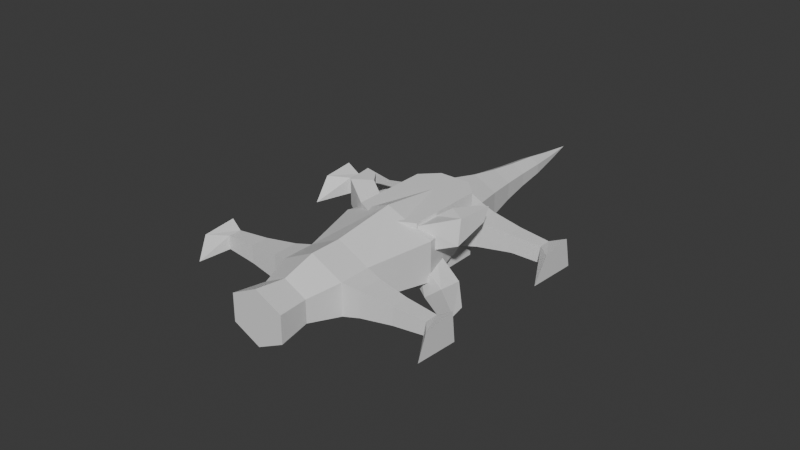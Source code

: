 # Source: lizard.blend  (saved by Blender 4.0.36; exported with 4.5.12 LTS)
import bpy
from mathutils import Matrix  # noqa: F401  (used for matrix-valued properties, if any)

bpy.ops.wm.read_factory_settings(use_empty=True)
scene = bpy.context.scene
scene.name = 'Scene'

# ---- materials (node trees are filled in below, after node groups)
mat_material = bpy.data.materials.new('Material')
mat_material.alpha_threshold = 0.0
mat_material.use_transparent_shadow = False
mat_material.roughness = 0.5
mat_material.line_color = (0.0, 0.0, 0.0, 1.0)

# ---- material node trees
mat_material.use_nodes = True; mat_material.node_tree.nodes.clear()
_N = mat_material.node_tree.nodes; _L = mat_material.node_tree.links
n0 = _N.new('ShaderNodeOutputMaterial'); n0.name = 'Material Output'; n0.location = (300, 300)
n1 = _N.new('ShaderNodeBsdfPrincipled'); n1.name = 'Principled BSDF'; n1.location = (10, 300)
n1.inputs[3].default_value = 1.45
_L.new(n1.outputs[0], n0.inputs[0])
n0.is_active_output = True

# ---- world
world_world = bpy.data.worlds.new('World'); scene.world = world_world
world_world.use_nodes = True; world_world.node_tree.nodes.clear()
_N = world_world.node_tree.nodes; _L = world_world.node_tree.links
n0 = _N.new('ShaderNodeOutputWorld'); n0.name = 'World Output'; n0.location = (300, 300)
n1 = _N.new('ShaderNodeBackground'); n1.name = 'Background'; n1.location = (10, 300)
n1.inputs[0].default_value = (0.05088, 0.05088, 0.05088, 1.0)
_L.new(n1.outputs[0], n0.inputs[0])
n0.is_active_output = True
world_world.color = (0.05088, 0.05088, 0.05088)
world_world.use_sun_shadow = False
world_world.sun_shadow_jitter_overblur = 0.0

# ---- meshes
me_cube = bpy.data.meshes.new('Cube')
me_cube.from_pydata([(0.0, 2.0, 1.0), (1.0, 2.0, 0.5), (1.0, -2.0, 0.5), (0.0, -2.0, 1.0), (0.0, 2.0, 1.0), (0.0, -2.0, 1.0), (1.0, 2.0, -0.5), (0.0, 2.0, -1.0), (0.0, -2.0, -1.0), (1.0, -2.0, -0.5), (0.0, 2.0, -1.0), (1.5, 2.9, -0.4), (1.5, 2.9, 0.4), (0.0, -2.0, -1.0), (0.0, 0.0, 1.25), (1.5, 0.0, 0.625), (0.0, 0.0, 1.25), (1.5, 2.1, -0.4), (0.0, 0.0, -1.25), (1.5, 2.1, 0.4), (0.0, 0.0, -1.25), (1.5, 0.0, -0.625), (0.0, -3.0, 1.0), (1.0, -3.0, 0.5), (1.5, -2.9, -0.4), (0.0, -3.0, 1.0), (0.0, -3.0, -1.0), (1.5, -2.9, 0.4), (1.0, -3.0, -0.5), (0.0, -3.0, -1.0), (1.0, 3.0, 0.5), (0.0, 3.0, 1.0), (0.0, 3.0, 1.0), (1.5, -2.1, -0.4), (1.5, -2.1, 0.4), (0.0, 3.0, -1.0), (0.0, 3.0, -1.0), (1.0, 3.0, -0.5), (0.75, 4.0, 0.375), (0.0, 4.0, 0.75), (0.0, 4.0, 0.75), (0.0, 4.0, -0.75), (0.75, 4.0, -0.375), (0.5625, 5.0, 0.2812), (0.0, 5.0, 0.5625), (0.0, 5.0, 0.5625), (0.0, 5.0, -0.5625), (0.5625, 5.0, -0.2812), (0.4219, 6.0, 0.2109), (0.0, 6.0, 0.4219), (0.0, 6.0, 0.4219), (0.0, 6.0, -0.4219), (0.4219, 6.0, -0.2109), (0.3164, 7.0, 0.1582), (0.0, 7.0, 0.3164), (0.0, 7.0, 0.3164), (0.0, 7.0, -0.3164), (0.3164, 7.0, -0.1582), (0.1582, 8.0, 0.0791), (0.0, 8.0, 0.1582), (0.0, 8.0, 0.1582), (0.0, 8.0, -0.1582), (0.1582, 8.0, -0.0791), (0.0, 9.0, 0.03164), (0.0, -4.0, 0.7), (0.7, -4.0, 0.35), (0.0, -4.0, 0.7), (0.7, -4.0, -0.35), (0.0, -4.0, -0.7), (0.0, -5.0, -0.84), (0.0, -5.0, 0.84), (0.84, -5.0, 0.42), (0.84, -5.0, -0.42), (0.0, -5.0, 0.84), (2.5, -2.78, -0.28), (2.5, -2.22, -0.28), (2.5, -2.78, 0.28), (2.5, -2.22, 0.28), (3.5, -2.71, -0.21), (3.5, -2.29, -0.31), (3.5, -2.71, 0.21), (3.5, -2.29, 0.21), (3.9, -3.515, -0.415), (3.9, -2.085, -0.515), (3.9, -3.215, 0.315), (3.9, -2.185, 0.415), (2.35, -2.202, -0.298), (2.35, -2.798, -0.298), (2.35, -2.202, 0.298), (2.35, -2.798, 0.298), (2.65, -2.77, -0.2695), (2.65, -2.77, 0.2695), (2.65, -2.23, -0.2695), (2.65, -2.23, 0.2695), (1.25, -2.95, -0.45), (1.25, -2.05, -0.45), (1.25, -2.05, 0.45), (1.25, -2.95, 0.45), (2.5, 2.22, -0.28), (2.5, 2.78, -0.28), (2.5, 2.22, 0.28), (2.5, 2.78, 0.28), (3.5, 2.304, -0.31), (3.5, 2.696, -0.21), (3.5, 2.304, 0.21), (3.5, 2.696, 0.21), (4.0, 1.304, -0.41), (4.0, 2.996, -0.51), (4.0, 1.804, 0.31), (4.0, 2.796, 0.41), (2.65, 2.233, -0.2695), (2.65, 2.233, 0.2695), (2.65, 2.767, 0.2695), (2.65, 2.767, -0.2695), (2.35, 2.202, -0.298), (2.35, 2.202, 0.298), (2.35, 2.798, 0.298), (2.35, 2.798, -0.298), (1.25, 2.05, 0.45), (1.25, 2.05, -0.45), (1.25, 2.95, -0.45), (1.25, 2.95, 0.45), (-1.0, 2.0, 0.5), (-1.0, -2.0, 0.5), (-1.0, 2.0, -0.5), (-1.0, -2.0, -0.5), (-1.5, 2.9, -0.4), (-1.5, 2.9, 0.4), (-1.5, 0.0, 0.625), (-1.5, 2.1, -0.4), (-1.5, 2.1, 0.4), (-1.5, 0.0, -0.625), (-1.0, -3.0, 0.5), (-1.5, -2.9, -0.4), (-1.5, -2.9, 0.4), (-1.0, -3.0, -0.5), (-1.0, 3.0, 0.5), (-1.5, -2.1, -0.4), (-1.5, -2.1, 0.4), (-1.0, 3.0, -0.5), (-0.75, 4.0, 0.375), (-0.75, 4.0, -0.375), (-0.5625, 5.0, 0.2812), (-0.5625, 5.0, -0.2812), (-0.4219, 6.0, 0.2109), (-0.4219, 6.0, -0.2109), (-0.3164, 7.0, 0.1582), (-0.3164, 7.0, -0.1582), (-0.1582, 8.0, 0.0791), (-0.1582, 8.0, -0.0791), (-0.7, -4.0, 0.35), (-0.7, -4.0, -0.35), (-0.84, -5.0, 0.42), (-0.84, -5.0, -0.42), (-2.5, -2.78, -0.28), (-2.5, -2.22, -0.28), (-2.5, -2.78, 0.28), (-2.5, -2.22, 0.28), (-3.5, -2.71, -0.21), (-3.5, -2.29, -0.31), (-3.5, -2.71, 0.21), (-3.5, -2.29, 0.21), (-3.9, -3.515, -0.415), (-3.9, -2.085, -0.515), (-3.9, -3.215, 0.315), (-3.9, -2.185, 0.415), (-2.35, -2.202, -0.298), (-2.35, -2.798, -0.298), (-2.35, -2.202, 0.298), (-2.35, -2.798, 0.298), (-2.65, -2.77, -0.2695), (-2.65, -2.77, 0.2695), (-2.65, -2.23, -0.2695), (-2.65, -2.23, 0.2695), (-1.25, -2.95, -0.45), (-1.25, -2.05, -0.45), (-1.25, -2.05, 0.45), (-1.25, -2.95, 0.45), (-2.5, 2.22, -0.28), (-2.5, 2.78, -0.28), (-2.5, 2.22, 0.28), (-2.5, 2.78, 0.28), (-3.5, 2.304, -0.31), (-3.5, 2.696, -0.21), (-3.5, 2.304, 0.21), (-3.5, 2.696, 0.21), (-4.0, 1.304, -0.41), (-4.0, 2.996, -0.51), (-4.0, 1.804, 0.31), (-4.0, 2.796, 0.41), (-2.65, 2.233, -0.2695), (-2.65, 2.233, 0.2695), (-2.65, 2.767, 0.2695), (-2.65, 2.767, -0.2695), (-2.35, 2.202, -0.298), (-2.35, 2.202, 0.298), (-2.35, 2.798, 0.298), (-2.35, 2.798, -0.298), (-1.25, 2.05, 0.45), (-1.25, 2.05, -0.45), (-1.25, 2.95, -0.45), (-1.25, 2.95, 0.45)], [], [(21, 15, 2, 9), (14, 16, 5, 3), (2, 3, 22, 23), (14, 3, 2, 15), (18, 20, 8, 13), (20, 7, 6, 21), (0, 1, 30, 31), (8, 20, 21, 9), (10, 7, 20, 18), (0, 14, 15, 1), (0, 4, 16, 14), (6, 1, 15, 21), (29, 28, 67, 68), (96, 97, 27, 34), (3, 5, 25, 22), (8, 9, 28, 29), (121, 118, 19, 12), (118, 119, 17, 19), (13, 8, 29, 26), (119, 120, 11, 17), (30, 37, 42, 38), (120, 121, 12, 11), (7, 10, 35, 36), (6, 7, 36, 37), (115, 114, 98, 100), (95, 96, 34, 33), (4, 0, 31, 32), (97, 94, 24, 27), (94, 95, 33, 24), (87, 86, 75, 74), (38, 42, 47, 43), (37, 36, 41, 42), (32, 31, 39, 40), (31, 30, 38, 39), (43, 47, 52, 48), (40, 39, 44, 45), (28, 23, 65, 67), (42, 41, 46, 47), (39, 38, 43, 44), (48, 52, 57, 53), (45, 44, 49, 50), (47, 46, 51, 52), (44, 43, 48, 49), (57, 56, 61, 62), (50, 49, 54, 55), (23, 22, 64, 65), (52, 51, 56, 57), (49, 48, 53, 54), (60, 59, 63), (54, 53, 58, 59), (53, 57, 62, 58), (55, 54, 59, 60), (22, 25, 66, 64), (62, 61, 63), (59, 58, 63), (58, 62, 63), (69, 72, 71, 73, 70), (68, 67, 72, 69), (65, 64, 73, 71), (67, 65, 71, 72), (64, 66, 70, 73), (91, 90, 78, 80), (86, 88, 77, 75), (88, 89, 76, 77), (89, 87, 74, 76), (80, 78, 82, 84), (90, 92, 79, 78), (92, 93, 81, 79), (93, 91, 80, 81), (83, 85, 84, 82), (78, 79, 83, 82), (79, 81, 85, 83), (81, 80, 84, 85), (27, 24, 87, 89), (34, 27, 89, 88), (33, 34, 88, 86), (24, 33, 86, 87), (77, 76, 91, 93), (75, 77, 93, 92), (74, 75, 92, 90), (76, 74, 90, 91), (28, 9, 95, 94), (23, 28, 94, 97), (9, 2, 96, 95), (2, 23, 97, 96), (111, 110, 102, 104), (117, 116, 101, 99), (116, 115, 100, 101), (114, 117, 99, 98), (103, 105, 109, 107), (112, 111, 104, 105), (113, 112, 105, 103), (110, 113, 103, 102), (108, 106, 107, 109), (102, 103, 107, 106), (104, 102, 106, 108), (105, 104, 108, 109), (98, 99, 113, 110), (99, 101, 112, 113), (101, 100, 111, 112), (100, 98, 110, 111), (17, 11, 117, 114), (12, 19, 115, 116), (11, 12, 116, 117), (19, 17, 114, 115), (37, 30, 121, 120), (6, 37, 120, 119), (1, 6, 119, 118), (30, 1, 118, 121), (131, 125, 123, 128), (123, 132, 22, 3), (14, 128, 123, 3), (20, 131, 124, 7), (0, 31, 136, 122), (8, 125, 131, 20), (0, 122, 128, 14), (124, 131, 128, 122), (29, 68, 151, 135), (176, 138, 134, 177), (8, 29, 135, 125), (201, 127, 130, 198), (198, 130, 129, 199), (199, 129, 126, 200), (136, 140, 141, 139), (200, 126, 127, 201), (124, 139, 36, 7), (195, 180, 178, 194), (175, 137, 138, 176), (177, 134, 133, 174), (174, 133, 137, 175), (167, 154, 155, 166), (140, 142, 143, 141), (139, 141, 41, 36), (31, 39, 140, 136), (142, 144, 145, 143), (135, 151, 150, 132), (141, 143, 46, 41), (39, 44, 142, 140), (144, 146, 147, 145), (143, 145, 51, 46), (44, 49, 144, 142), (147, 149, 61, 56), (132, 150, 64, 22), (145, 147, 56, 51), (49, 54, 146, 144), (54, 59, 148, 146), (146, 148, 149, 147), (149, 63, 61), (59, 63, 148), (148, 63, 149), (69, 70, 73, 152, 153), (68, 69, 153, 151), (150, 152, 73, 64), (151, 153, 152, 150), (171, 160, 158, 170), (166, 155, 157, 168), (168, 157, 156, 169), (169, 156, 154, 167), (160, 164, 162, 158), (170, 158, 159, 172), (172, 159, 161, 173), (173, 161, 160, 171), (163, 162, 164, 165), (158, 162, 163, 159), (159, 163, 165, 161), (161, 165, 164, 160), (134, 169, 167, 133), (138, 168, 169, 134), (137, 166, 168, 138), (133, 167, 166, 137), (157, 173, 171, 156), (155, 172, 173, 157), (154, 170, 172, 155), (156, 171, 170, 154), (135, 174, 175, 125), (132, 177, 174, 135), (125, 175, 176, 123), (123, 176, 177, 132), (191, 184, 182, 190), (197, 179, 181, 196), (196, 181, 180, 195), (194, 178, 179, 197), (183, 187, 189, 185), (192, 185, 184, 191), (193, 183, 185, 192), (190, 182, 183, 193), (188, 189, 187, 186), (182, 186, 187, 183), (184, 188, 186, 182), (185, 189, 188, 184), (178, 190, 193, 179), (179, 193, 192, 181), (181, 192, 191, 180), (180, 191, 190, 178), (129, 194, 197, 126), (127, 196, 195, 130), (126, 197, 196, 127), (130, 195, 194, 129), (139, 200, 201, 136), (124, 199, 200, 139), (122, 198, 199, 124), (136, 201, 198, 122)])
_uv = me_cube.uv_layers.new(name='UVMap')
_uv.uv.foreach_set('vector', [0.8753, 0.787, 0.9411, 0.787, 0.9349, 0.8918, 0.8822, 0.8918, 0.8268, 0.8901, 0.8268, 0.8901, 0.8268, 0.8901, 0.8268, 0.8901, 0.2743, 0.1689, 0.2261, 0.1677, 0.2269, 0.115, 0.2751, 0.1162, 0.2265, 0.273, 0.2261, 0.1677, 0.2743, 0.1689, 0.2997, 0.2747, 0.8453, 0.8901, 0.8453, 0.8901, 0.8453, 0.8901, 0.8453, 0.8901, 0.6406, 0.4846, 0.6446, 0.379, 0.7017, 0.3794, 0.7247, 0.4854, 0.2229, 0.3785, 0.2711, 0.3797, 0.2703, 0.4324, 0.2221, 0.4312, 0.642, 0.5898, 0.6406, 0.4846, 0.7247, 0.4854, 0.6991, 0.5902, 0.8453, 0.8901, 0.8453, 0.8901, 0.8453, 0.8901, 0.8453, 0.8901, 0.2229, 0.3785, 0.2265, 0.273, 0.2997, 0.2747, 0.2711, 0.3797, 0.8268, 0.8901, 0.8268, 0.8901, 0.8268, 0.8901, 0.8268, 0.8901, 0.8821, 0.681, 0.9348, 0.681, 0.9411, 0.787, 0.8753, 0.787, 0.6414, 0.6425, 0.6984, 0.6429, 0.6839, 0.6952, 0.644, 0.6949, 0.287, 0.1665, 0.2877, 0.1191, 0.3003, 0.122, 0.2996, 0.1641, 0.8268, 0.8901, 0.8268, 0.8901, 0.8268, 0.8901, 0.8268, 0.8901, 0.642, 0.5898, 0.6991, 0.5902, 0.6984, 0.6429, 0.6414, 0.6425, 0.283, 0.43, 0.2837, 0.3826, 0.2963, 0.3855, 0.2957, 0.4276, 0.4946, 0.8851, 0.4472, 0.8851, 0.4498, 0.8719, 0.492, 0.8719, 0.8453, 0.8901, 0.8453, 0.8901, 0.8453, 0.8901, 0.8453, 0.8901, 0.7151, 0.377, 0.7157, 0.3295, 0.7291, 0.3323, 0.7286, 0.3745, 0.928, 0.3267, 0.8753, 0.3267, 0.882, 0.2736, 0.9215, 0.2736, 0.09628, 0.7797, 0.1437, 0.7796, 0.1412, 0.7928, 0.099, 0.7929, 0.8453, 0.8901, 0.8453, 0.8901, 0.8453, 0.8901, 0.8453, 0.8901, 0.7017, 0.3794, 0.6446, 0.379, 0.6453, 0.3263, 0.7023, 0.3267, 0.4866, 0.8271, 0.4552, 0.8271, 0.4561, 0.8192, 0.4856, 0.8192, 0.2386, 0.7798, 0.286, 0.7796, 0.2835, 0.7928, 0.2414, 0.793, 0.8268, 0.8901, 0.8268, 0.8901, 0.8268, 0.8901, 0.8268, 0.8901, 0.5183, 0.7797, 0.5658, 0.7797, 0.5631, 0.7928, 0.521, 0.7928, 0.7119, 0.6404, 0.7125, 0.593, 0.7259, 0.5958, 0.7253, 0.6379, 0.7703, 0.6332, 0.7707, 0.6018, 0.7786, 0.6029, 0.7783, 0.6324, 0.9215, 0.2736, 0.882, 0.2736, 0.887, 0.2207, 0.9167, 0.2207, 0.7023, 0.3267, 0.6453, 0.3263, 0.6487, 0.2734, 0.6915, 0.2737, 0.8268, 0.8901, 0.8268, 0.8901, 0.8268, 0.8901, 0.8268, 0.8901, 0.2221, 0.4312, 0.2703, 0.4324, 0.2555, 0.4849, 0.2194, 0.484, 0.9167, 0.2207, 0.887, 0.2207, 0.8908, 0.1678, 0.913, 0.1678, 0.8268, 0.8901, 0.8268, 0.8901, 0.8268, 0.8901, 0.8268, 0.8901, 0.7819, 0.8717, 0.7292, 0.8717, 0.7369, 0.8194, 0.7738, 0.8194, 0.6915, 0.2737, 0.6487, 0.2734, 0.6514, 0.2205, 0.6835, 0.2208, 0.2194, 0.484, 0.2555, 0.4849, 0.2442, 0.5375, 0.2171, 0.5368, 0.913, 0.1678, 0.8908, 0.1678, 0.8936, 0.115, 0.9103, 0.115, 0.8268, 0.8901, 0.8268, 0.8901, 0.8268, 0.8901, 0.8268, 0.8901, 0.6835, 0.2208, 0.6514, 0.2205, 0.6536, 0.1677, 0.6777, 0.1679, 0.2171, 0.5368, 0.2442, 0.5375, 0.2355, 0.5901, 0.2152, 0.5896, 0.6735, 0.1151, 0.6554, 0.1149, 0.6578, 0.0621, 0.6668, 0.06216, 0.8268, 0.8901, 0.8268, 0.8901, 0.8268, 0.8901, 0.8268, 0.8901, 0.2751, 0.1162, 0.2269, 0.115, 0.2253, 0.06251, 0.2591, 0.06334, 0.6777, 0.1679, 0.6536, 0.1677, 0.6554, 0.1149, 0.6735, 0.1151, 0.2152, 0.5896, 0.2355, 0.5901, 0.2288, 0.6427, 0.2136, 0.6424, 0.8268, 0.8901, 0.8268, 0.8901, 0.8268, 0.8901, 0.2136, 0.6424, 0.2288, 0.6427, 0.2192, 0.6953, 0.2115, 0.6952, 0.9103, 0.115, 0.8936, 0.115, 0.8979, 0.06212, 0.9062, 0.06212, 0.8268, 0.8901, 0.8268, 0.8901, 0.8268, 0.8901, 0.8268, 0.8901, 0.8268, 0.8901, 0.8268, 0.8901, 0.8268, 0.8901, 0.8268, 0.8901, 0.6668, 0.06216, 0.6578, 0.0621, 0.6606, 0.00923, 0.2115, 0.6952, 0.2192, 0.6953, 0.2097, 0.7479, 0.9062, 0.06212, 0.8979, 0.06212, 0.9038, 0.00923, 0.8084, 0.9594, 0.7688, 0.9891, 0.7292, 0.9693, 0.7292, 0.9198, 0.7292, 0.9198, 0.644, 0.6949, 0.6839, 0.6952, 0.6897, 0.748, 0.6418, 0.7477, 0.2591, 0.06334, 0.2253, 0.06251, 0.2272, 0.009729, 0.2677, 0.01073, 0.7738, 0.8194, 0.7369, 0.8194, 0.7333, 0.7665, 0.7776, 0.7665, 0.8268, 0.8901, 0.8268, 0.8901, 0.8268, 0.8901, 0.8268, 0.8901, 0.5278, 0.8535, 0.5563, 0.8535, 0.5531, 0.8983, 0.531, 0.8983, 0.247, 0.8377, 0.2784, 0.8376, 0.2775, 0.8455, 0.248, 0.8456, 0.3432, 0.1596, 0.3437, 0.1282, 0.3513, 0.1293, 0.3509, 0.1588, 0.5263, 0.8376, 0.5578, 0.8376, 0.5568, 0.8455, 0.5273, 0.8455, 0.5858, 0.9167, 0.5906, 0.9383, 0.552, 0.9577, 0.5591, 0.9167, 0.7861, 0.6319, 0.7865, 0.6035, 0.8298, 0.6074, 0.8306, 0.6295, 0.2486, 0.8535, 0.277, 0.8534, 0.2741, 0.8982, 0.2467, 0.8983, 0.3586, 0.1584, 0.359, 0.13, 0.4028, 0.1339, 0.4025, 0.156, 0.9238, 0.9857, 0.8753, 0.9771, 0.8843, 0.9233, 0.9238, 0.9102, 0.8306, 0.6295, 0.8298, 0.6074, 0.8483, 0.5972, 0.8485, 0.6724, 0.2467, 0.8983, 0.2741, 0.8982, 0.285, 0.9192, 0.2359, 0.9195, 0.4025, 0.156, 0.4028, 0.1339, 0.4249, 0.1076, 0.4249, 0.1618, 0.521, 0.7928, 0.5631, 0.7928, 0.5578, 0.8376, 0.5263, 0.8376, 0.2996, 0.1641, 0.3003, 0.122, 0.3437, 0.1282, 0.3432, 0.1596, 0.2414, 0.793, 0.2835, 0.7928, 0.2784, 0.8376, 0.247, 0.8377, 0.7253, 0.6379, 0.7259, 0.5958, 0.7707, 0.6018, 0.7703, 0.6332, 0.3509, 0.1588, 0.3513, 0.1293, 0.359, 0.13, 0.3586, 0.1584, 0.248, 0.8456, 0.2775, 0.8455, 0.277, 0.8534, 0.2486, 0.8535, 0.7783, 0.6324, 0.7786, 0.6029, 0.7865, 0.6035, 0.7861, 0.6319, 0.5273, 0.8455, 0.5568, 0.8455, 0.5563, 0.8535, 0.5278, 0.8535, 0.6984, 0.6429, 0.6991, 0.5902, 0.7125, 0.593, 0.7119, 0.6404, 0.5157, 0.7665, 0.5684, 0.7665, 0.5658, 0.7797, 0.5183, 0.7797, 0.2359, 0.7666, 0.2886, 0.7664, 0.286, 0.7796, 0.2386, 0.7798, 0.2743, 0.1689, 0.2751, 0.1162, 0.2877, 0.1191, 0.287, 0.1665, 0.4851, 0.8113, 0.4567, 0.8113, 0.4546, 0.7665, 0.482, 0.7665, 0.1046, 0.8377, 0.136, 0.8376, 0.1351, 0.8455, 0.1056, 0.8456, 0.3392, 0.4231, 0.3397, 0.3917, 0.3474, 0.3927, 0.3469, 0.4223, 0.7736, 0.3698, 0.774, 0.3384, 0.7819, 0.3394, 0.7815, 0.3689, 0.1095, 0.8983, 0.1317, 0.8982, 0.1422, 0.9245, 0.09357, 0.9247, 0.3546, 0.4217, 0.3551, 0.3936, 0.3988, 0.3981, 0.3985, 0.4188, 0.1062, 0.8535, 0.1346, 0.8534, 0.1317, 0.8982, 0.1095, 0.8983, 0.7894, 0.3684, 0.7897, 0.3402, 0.8341, 0.3446, 0.8328, 0.3654, 0.3865, 0.7904, 0.426, 0.7664, 0.426, 0.8557, 0.3782, 0.8423, 0.8328, 0.3654, 0.8341, 0.3446, 0.8568, 0.3296, 0.8568, 0.4186, 0.4525, 0.9167, 0.4798, 0.9193, 0.4798, 0.9716, 0.4445, 0.9418, 0.3985, 0.4188, 0.3988, 0.3981, 0.4261, 0.3722, 0.4261, 0.4244, 0.7815, 0.3689, 0.7819, 0.3394, 0.7897, 0.3402, 0.7894, 0.3684, 0.1056, 0.8456, 0.1351, 0.8455, 0.1346, 0.8534, 0.1062, 0.8535, 0.3469, 0.4223, 0.3474, 0.3927, 0.3551, 0.3936, 0.3546, 0.4217, 0.4856, 0.8192, 0.4561, 0.8192, 0.4567, 0.8113, 0.4851, 0.8113, 0.7286, 0.3745, 0.7291, 0.3323, 0.774, 0.3384, 0.7736, 0.3698, 0.2957, 0.4276, 0.2963, 0.3855, 0.3397, 0.3917, 0.3392, 0.4231, 0.099, 0.7929, 0.1412, 0.7928, 0.136, 0.8376, 0.1046, 0.8377, 0.492, 0.8719, 0.4498, 0.8719, 0.4552, 0.8271, 0.4866, 0.8271, 0.09357, 0.7666, 0.1463, 0.7664, 0.1437, 0.7796, 0.09628, 0.7797, 0.7017, 0.3794, 0.7023, 0.3267, 0.7157, 0.3295, 0.7151, 0.377, 0.4972, 0.8983, 0.4445, 0.8983, 0.4472, 0.8851, 0.4946, 0.8851, 0.2703, 0.4324, 0.2711, 0.3797, 0.2837, 0.3826, 0.283, 0.43, 0.00923, 0.8711, 0.01613, 0.7664, 0.06883, 0.7664, 0.07511, 0.8711, 0.1701, 0.1671, 0.1709, 0.1144, 0.2269, 0.115, 0.2261, 0.1677, 0.2265, 0.273, 0.1434, 0.272, 0.1701, 0.1671, 0.2261, 0.1677, 0.6406, 0.4846, 0.5701, 0.4827, 0.5986, 0.3777, 0.6446, 0.379, 0.2229, 0.3785, 0.2221, 0.4312, 0.1661, 0.4306, 0.1669, 0.3779, 0.642, 0.5898, 0.596, 0.5884, 0.5701, 0.4827, 0.6406, 0.4846, 0.2229, 0.3785, 0.1669, 0.3779, 0.1434, 0.272, 0.2265, 0.273, 0.01607, 0.9771, 0.00923, 0.8711, 0.07511, 0.8711, 0.06878, 0.9771, 0.6414, 0.6425, 0.644, 0.6949, 0.6118, 0.6939, 0.5953, 0.6411, 0.1567, 0.1643, 0.1433, 0.1615, 0.1439, 0.1193, 0.1574, 0.1169, 0.642, 0.5898, 0.6414, 0.6425, 0.5953, 0.6411, 0.596, 0.5884, 0.1527, 0.4278, 0.1393, 0.4249, 0.14, 0.3828, 0.1534, 0.3803, 0.5895, 0.8851, 0.5921, 0.8719, 0.6343, 0.8719, 0.6369, 0.8851, 0.5863, 0.3748, 0.574, 0.3719, 0.5745, 0.3297, 0.5869, 0.3274, 0.8753, 0.6625, 0.8817, 0.6095, 0.9212, 0.6095, 0.928, 0.6625, 0.2147, 0.7797, 0.212, 0.7929, 0.1698, 0.7928, 0.1673, 0.7796, 0.5986, 0.3777, 0.5992, 0.325, 0.6453, 0.3263, 0.6446, 0.379, 0.5975, 0.8271, 0.5985, 0.8192, 0.628, 0.8192, 0.6289, 0.8271, 0.357, 0.7798, 0.3543, 0.793, 0.3121, 0.7928, 0.3096, 0.7796, 0.7081, 0.7797, 0.7055, 0.7928, 0.6633, 0.7928, 0.6607, 0.7797, 0.583, 0.6382, 0.5707, 0.6353, 0.5713, 0.5932, 0.5836, 0.5908, 0.5281, 0.6291, 0.5206, 0.628, 0.521, 0.5985, 0.5285, 0.5977, 0.8817, 0.6095, 0.8866, 0.5566, 0.9162, 0.5566, 0.9212, 0.6095, 0.5992, 0.325, 0.6142, 0.2724, 0.6487, 0.2734, 0.6453, 0.3263, 0.2221, 0.4312, 0.2194, 0.484, 0.1773, 0.4836, 0.1661, 0.4306, 0.8866, 0.5566, 0.8902, 0.5037, 0.9124, 0.5037, 0.9162, 0.5566, 0.8004, 0.8717, 0.8084, 0.8194, 0.8453, 0.8194, 0.8531, 0.8717, 0.6142, 0.2724, 0.6255, 0.2198, 0.6514, 0.2205, 0.6487, 0.2734, 0.2194, 0.484, 0.2171, 0.5368, 0.1856, 0.5365, 0.1773, 0.4836, 0.8902, 0.5037, 0.8929, 0.4509, 0.9096, 0.4509, 0.9124, 0.5037, 0.6255, 0.2198, 0.6342, 0.1672, 0.6536, 0.1677, 0.6514, 0.2205, 0.2171, 0.5368, 0.2152, 0.5896, 0.1916, 0.5894, 0.1856, 0.5365, 0.6409, 0.1145, 0.6505, 0.06189, 0.6578, 0.0621, 0.6554, 0.1149, 0.1709, 0.1144, 0.1861, 0.06209, 0.2253, 0.06251, 0.2269, 0.115, 0.6342, 0.1672, 0.6409, 0.1145, 0.6554, 0.1149, 0.6536, 0.1677, 0.2152, 0.5896, 0.2136, 0.6424, 0.1958, 0.6422, 0.1916, 0.5894, 0.2136, 0.6424, 0.2115, 0.6952, 0.2027, 0.6951, 0.1958, 0.6422, 0.8929, 0.4509, 0.897, 0.398, 0.9054, 0.398, 0.9096, 0.4509, 0.6505, 0.06189, 0.6606, 0.00923, 0.6578, 0.0621, 0.2115, 0.6952, 0.2097, 0.7479, 0.2027, 0.6951, 0.897, 0.398, 0.8995, 0.3451, 0.9054, 0.398, 0.8084, 0.9594, 0.7292, 0.9198, 0.7292, 0.9198, 0.7688, 0.8901, 0.8084, 0.9099, 0.644, 0.6949, 0.6418, 0.7477, 0.6032, 0.7466, 0.6118, 0.6939, 0.1861, 0.06209, 0.1802, 0.00923, 0.2272, 0.009729, 0.2253, 0.06251, 0.8084, 0.8194, 0.8047, 0.7665, 0.849, 0.7665, 0.8453, 0.8194, 0.6986, 0.8535, 0.6954, 0.8983, 0.6733, 0.8983, 0.6702, 0.8535, 0.3486, 0.8377, 0.3476, 0.8456, 0.3181, 0.8455, 0.3172, 0.8376, 0.09829, 0.1554, 0.09035, 0.1543, 0.09079, 0.1248, 0.09877, 0.124, 0.7001, 0.8376, 0.6991, 0.8455, 0.6696, 0.8455, 0.6687, 0.8376, 0.6138, 0.9167, 0.6406, 0.9167, 0.6477, 0.9577, 0.6091, 0.9383, 0.513, 0.6273, 0.4699, 0.6234, 0.4691, 0.6014, 0.5134, 0.5989, 0.347, 0.8535, 0.3489, 0.8983, 0.3215, 0.8982, 0.3186, 0.8534, 0.08246, 0.1536, 0.03775, 0.1498, 0.03808, 0.1276, 0.08289, 0.1252, 0.9422, 0.9857, 0.9422, 0.9102, 0.9817, 0.9233, 0.9908, 0.9771, 0.4699, 0.6234, 0.4465, 0.6657, 0.4463, 0.5904, 0.4691, 0.6014, 0.3489, 0.8983, 0.3597, 0.9195, 0.3107, 0.9192, 0.3215, 0.8982, 0.03775, 0.1498, 0.01844, 0.1548, 0.01847, 0.1006, 0.03808, 0.1276, 0.7055, 0.7928, 0.7001, 0.8376, 0.6687, 0.8376, 0.6633, 0.7928, 0.1433, 0.1615, 0.09829, 0.1554, 0.09877, 0.124, 0.1439, 0.1193, 0.3543, 0.793, 0.3486, 0.8377, 0.3172, 0.8376, 0.3121, 0.7928, 0.5707, 0.6353, 0.5281, 0.6291, 0.5285, 0.5977, 0.5713, 0.5932, 0.09035, 0.1543, 0.08246, 0.1536, 0.08289, 0.1252, 0.09079, 0.1248, 0.3476, 0.8456, 0.347, 0.8535, 0.3186, 0.8534, 0.3181, 0.8455, 0.5206, 0.628, 0.513, 0.6273, 0.5134, 0.5989, 0.521, 0.5985, 0.6991, 0.8455, 0.6986, 0.8535, 0.6702, 0.8535, 0.6696, 0.8455, 0.5953, 0.6411, 0.583, 0.6382, 0.5836, 0.5908, 0.596, 0.5884, 0.7107, 0.7665, 0.7081, 0.7797, 0.6607, 0.7797, 0.658, 0.7665, 0.3597, 0.7666, 0.357, 0.7798, 0.3096, 0.7796, 0.307, 0.7664, 0.1701, 0.1671, 0.1567, 0.1643, 0.1574, 0.1169, 0.1709, 0.1144, 0.599, 0.8113, 0.6021, 0.7665, 0.6296, 0.7665, 0.6274, 0.8113, 0.2064, 0.8377, 0.2054, 0.8456, 0.1759, 0.8455, 0.175, 0.8376, 0.09432, 0.4189, 0.08638, 0.4178, 0.08682, 0.3883, 0.09479, 0.3875, 0.5314, 0.3657, 0.5239, 0.3646, 0.5242, 0.3351, 0.5318, 0.3343, 0.2015, 0.8983, 0.2174, 0.9247, 0.1688, 0.9245, 0.1793, 0.8982, 0.07849, 0.417, 0.03379, 0.4125, 0.0341, 0.3919, 0.07891, 0.3888, 0.2048, 0.8535, 0.2015, 0.8983, 0.1793, 0.8982, 0.1764, 0.8534, 0.5163, 0.3638, 0.4721, 0.3593, 0.4734, 0.3386, 0.5166, 0.3356, 0.4176, 0.8982, 0.426, 0.9501, 0.3782, 0.9635, 0.3782, 0.8741, 0.4721, 0.3593, 0.4445, 0.4117, 0.4445, 0.3226, 0.4734, 0.3386, 0.5255, 0.9167, 0.5335, 0.9418, 0.4983, 0.9716, 0.4983, 0.9193, 0.03379, 0.4125, 0.00923, 0.4172, 0.00923, 0.365, 0.0341, 0.3919, 0.5239, 0.3646, 0.5163, 0.3638, 0.5166, 0.3356, 0.5242, 0.3351, 0.2054, 0.8456, 0.2048, 0.8535, 0.1764, 0.8534, 0.1759, 0.8455, 0.08638, 0.4178, 0.07849, 0.417, 0.07891, 0.3888, 0.08682, 0.3883, 0.5985, 0.8192, 0.599, 0.8113, 0.6274, 0.8113, 0.628, 0.8192, 0.574, 0.3719, 0.5314, 0.3657, 0.5318, 0.3343, 0.5745, 0.3297, 0.1393, 0.4249, 0.09432, 0.4189, 0.09479, 0.3875, 0.14, 0.3828, 0.212, 0.7929, 0.2064, 0.8377, 0.175, 0.8376, 0.1698, 0.7928, 0.5921, 0.8719, 0.5975, 0.8271, 0.6289, 0.8271, 0.6343, 0.8719, 0.2174, 0.7666, 0.2147, 0.7797, 0.1673, 0.7796, 0.1647, 0.7664, 0.5986, 0.3777, 0.5863, 0.3748, 0.5869, 0.3274, 0.5992, 0.325, 0.5869, 0.8983, 0.5895, 0.8851, 0.6369, 0.8851, 0.6396, 0.8983, 0.1661, 0.4306, 0.1527, 0.4278, 0.1534, 0.3803, 0.1669, 0.3779])
me_cube.materials.append(mat_material)
me_cube.use_mirror_vertex_groups = False
me_cube.update()
me_cube_001 = bpy.data.meshes.new('Cube.001')
me_cube_001.from_pydata([(-1.0, -1.0, 0.4), (-1.0, -1.0, 1.0), (-1.0, 0.0, 0.0), (-1.0, -0.5, 1.0), (1.0, -1.0, 0.4), (1.0, -1.0, 1.0), (1.0, 0.0, 0.0), (1.0, -0.5, 1.0), (-1.0, -1.5, -0.3), (-1.0, -1.5, 1.0), (1.0, -1.5, 1.0), (1.0, -1.5, -0.3), (-1.0, -2.0, 0.4), (-1.0, -2.0, 1.0), (1.0, -2.0, 1.0), (1.0, -2.0, 0.4), (-1.0, -2.5, -0.3), (-1.0, -2.5, 1.0), (1.0, -2.5, 1.0), (1.0, -2.5, -0.3), (-1.0, -3.0, 0.4), (-1.0, -3.0, 1.0), (1.0, -3.0, 1.0), (1.0, -3.0, 0.4), (-1.0, -3.5, -0.3), (-1.0, -3.5, 0.5), (1.0, -3.5, 0.5), (1.0, -3.5, -0.3)], [], [(0, 1, 3, 2), (2, 3, 7, 6), (6, 7, 5, 4), (5, 1, 9, 10), (2, 6, 4, 0), (7, 3, 1, 5), (10, 9, 13, 14), (4, 5, 10, 11), (1, 0, 8, 9), (0, 4, 11, 8), (12, 15, 19, 16), (11, 10, 14, 15), (8, 11, 15, 12), (9, 8, 12, 13), (17, 16, 20, 21), (13, 12, 16, 17), (14, 13, 17, 18), (15, 14, 18, 19), (22, 21, 25, 26), (18, 17, 21, 22), (19, 18, 22, 23), (16, 19, 23, 20), (27, 26, 25, 24), (23, 22, 26, 27), (20, 23, 27, 24), (21, 20, 24, 25)])
_uv = me_cube_001.uv_layers.new(name='UVMap')
_uv.uv.foreach_set('vector', [0.1137, 0.1841, 0.008206, 0.1841, 0.008206, 0.09613, 0.1841, 0.008206, 0.6948, 0.911, 0.4982, 0.911, 0.4982, 0.5593, 0.6948, 0.5593, 0.4291, 0.6237, 0.2532, 0.5358, 0.2532, 0.4478, 0.3587, 0.4478, 0.4982, 0.07038, 0.8499, 0.07038, 0.8499, 0.1326, 0.4982, 0.1326, 0.887, 0.5593, 0.887, 0.911, 0.7113, 0.911, 0.7113, 0.5593, 0.4982, 0.008206, 0.8499, 0.008206, 0.8499, 0.07038, 0.4982, 0.07038, 0.4982, 0.1326, 0.8499, 0.1326, 0.8499, 0.1947, 0.4982, 0.1947, 0.3587, 0.4478, 0.2532, 0.4478, 0.2532, 0.3599, 0.4818, 0.3599, 0.008206, 0.1841, 0.1137, 0.1841, 0.2368, 0.272, 0.008206, 0.272, 0.8664, 0.3599, 0.8664, 0.008206, 0.9371, 0.008206, 0.9371, 0.3599, 0.9034, 0.911, 0.9034, 0.5593, 0.9742, 0.5593, 0.9742, 0.911, 0.4818, 0.3599, 0.2532, 0.3599, 0.2532, 0.272, 0.3587, 0.272, 0.1568, 0.6401, 0.1568, 0.9918, 0.008206, 0.9918, 0.008206, 0.6401, 0.008206, 0.272, 0.2368, 0.272, 0.1137, 0.3599, 0.008206, 0.3599, 0.008206, 0.4478, 0.2368, 0.4478, 0.1137, 0.5358, 0.008206, 0.5358, 0.008206, 0.3599, 0.1137, 0.3599, 0.2368, 0.4478, 0.008206, 0.4478, 0.4982, 0.1947, 0.8499, 0.1947, 0.8499, 0.2569, 0.4982, 0.2569, 0.3587, 0.272, 0.2532, 0.272, 0.2532, 0.1841, 0.4818, 0.1841, 0.4982, 0.3191, 0.8499, 0.3191, 0.8499, 0.4434, 0.4982, 0.4434, 0.4982, 0.2569, 0.8499, 0.2569, 0.8499, 0.3191, 0.4982, 0.3191, 0.4818, 0.1841, 0.2532, 0.1841, 0.2532, 0.09613, 0.3587, 0.09613, 0.3219, 0.6401, 0.3219, 0.9918, 0.1732, 0.9918, 0.1732, 0.6401, 0.4982, 0.5429, 0.4982, 0.4434, 0.8499, 0.4434, 0.8499, 0.5429, 0.3587, 0.09613, 0.2532, 0.09613, 0.3411, 0.008206, 0.4818, 0.008206, 0.3383, 0.9918, 0.3383, 0.6401, 0.409, 0.6401, 0.409, 0.9918, 0.008206, 0.5358, 0.1137, 0.5358, 0.2368, 0.6237, 0.09613, 0.6237])
me_cube_001.update()
me_cube_002 = bpy.data.meshes.new('Cube.002')
me_cube_002.from_pydata([(-1.0, -1.0, -0.4), (-1.0, -1.0, 1.0), (-1.0, 0.0, 0.0), (-1.0, -0.5, 1.0), (1.0, -1.0, -0.4), (1.0, -1.0, 1.0), (1.0, 0.0, 0.0), (1.0, -0.5, 1.0), (-1.0, -1.5, 0.3), (-1.0, -1.5, 1.0), (1.0, -1.5, 1.0), (1.0, -1.5, 0.3), (-1.0, -2.0, -0.4), (-1.0, -2.0, 1.0), (1.0, -2.0, 1.0), (1.0, -2.0, -0.4), (-1.0, -2.5, 0.3), (-1.0, -2.5, 1.0), (1.0, -2.5, 1.0), (1.0, -2.5, 0.3), (-1.0, -3.0, -0.4), (-1.0, -3.0, 1.0), (1.0, -3.0, 1.0), (1.0, -3.0, -0.4), (-1.0, -3.5, 0.3), (-1.0, -3.5, 0.5), (1.0, -3.5, 0.5), (1.0, -3.5, 0.3)], [], [(0, 1, 3, 2), (2, 3, 7, 6), (6, 7, 5, 4), (5, 1, 9, 10), (2, 6, 4, 0), (7, 3, 1, 5), (10, 9, 13, 14), (4, 5, 10, 11), (1, 0, 8, 9), (0, 4, 11, 8), (12, 15, 19, 16), (11, 10, 14, 15), (8, 11, 15, 12), (9, 8, 12, 13), (17, 16, 20, 21), (13, 12, 16, 17), (14, 13, 17, 18), (15, 14, 18, 19), (22, 21, 25, 26), (18, 17, 21, 22), (19, 18, 22, 23), (16, 19, 23, 20), (27, 26, 25, 24), (23, 22, 26, 27), (20, 23, 27, 24), (21, 20, 24, 25)])
_uv = me_cube_002.uv_layers.new(name='UVMap')
_uv.uv.foreach_set('vector', [0.2303, 0.1667, 0.007635, 0.1667, 0.007635, 0.08715, 0.1667, 0.007635, 0.4835, 0.5943, 0.4835, 0.4165, 0.8015, 0.4165, 0.8015, 0.5943, 0.4046, 0.5642, 0.2455, 0.4847, 0.2455, 0.4052, 0.4682, 0.4052, 0.4835, 0.06386, 0.8015, 0.06386, 0.8015, 0.1201, 0.4835, 0.1201, 0.4835, 0.5943, 0.8015, 0.5943, 0.8015, 0.7532, 0.4835, 0.7532, 0.4835, 0.007635, 0.8015, 0.007635, 0.8015, 0.06386, 0.4835, 0.06386, 0.4835, 0.1201, 0.8015, 0.1201, 0.8015, 0.1763, 0.4835, 0.1763, 0.4682, 0.4052, 0.2455, 0.4052, 0.2455, 0.3257, 0.3569, 0.3257, 0.007635, 0.1667, 0.2303, 0.1667, 0.119, 0.2462, 0.007635, 0.2462, 0.9536, 0.007635, 0.9536, 0.3257, 0.8168, 0.3257, 0.8168, 0.007635, 0.3224, 0.5795, 0.3224, 0.8976, 0.1856, 0.8976, 0.1856, 0.5795, 0.3569, 0.3257, 0.2455, 0.3257, 0.2455, 0.2462, 0.4682, 0.2462, 0.8168, 0.9924, 0.8168, 0.6743, 0.9512, 0.6743, 0.9512, 0.9924, 0.007635, 0.2462, 0.119, 0.2462, 0.2303, 0.3257, 0.007635, 0.3257, 0.007635, 0.4052, 0.119, 0.4052, 0.2303, 0.4847, 0.007635, 0.4847, 0.007635, 0.3257, 0.2303, 0.3257, 0.119, 0.4052, 0.007635, 0.4052, 0.4835, 0.1763, 0.8015, 0.1763, 0.8015, 0.2325, 0.4835, 0.2325, 0.4682, 0.2462, 0.2455, 0.2462, 0.2455, 0.1667, 0.3569, 0.1667, 0.4835, 0.2888, 0.8015, 0.2888, 0.8015, 0.4012, 0.4835, 0.4012, 0.4835, 0.2325, 0.8015, 0.2325, 0.8015, 0.2888, 0.4835, 0.2888, 0.3569, 0.1667, 0.2455, 0.1667, 0.2455, 0.08715, 0.4682, 0.08715, 0.8168, 0.659, 0.8168, 0.341, 0.9512, 0.341, 0.9512, 0.659, 0.03352, 0.8976, 0.007635, 0.8976, 0.007635, 0.5795, 0.03352, 0.5795, 0.4682, 0.08715, 0.2455, 0.08715, 0.3251, 0.007635, 0.3569, 0.007635, 0.1703, 0.5795, 0.1703, 0.8976, 0.03352, 0.8976, 0.03352, 0.5795, 0.007635, 0.4847, 0.2303, 0.4847, 0.119, 0.5642, 0.08715, 0.5642])
me_cube_002.update()
me_cube_003 = bpy.data.meshes.new('Cube.003')
me_cube_003.from_pydata([(-0.4, -0.2, -0.4), (-0.4, -0.2, 0.4), (-0.5828, 0.2172, -0.6), (-0.5828, 0.2172, 0.2), (0.4, -0.2, -0.4), (0.4, -0.2, 0.4), (-0.1172, 0.7828, -0.6), (-0.2172, 0.7828, 0.2), (-1.107, 0.4071, 0.2), (-1.407, 0.5071, -0.2), (-1.107, 0.9071, -0.2), (-1.007, 0.9071, 0.2), (-1.607, 0.2071, 0.5)], [], [(0, 1, 3, 2), (6, 2, 9, 10), (6, 7, 5, 4), (4, 5, 1, 0), (2, 6, 4, 0), (7, 3, 1, 5), (8, 11, 12), (3, 7, 11, 8), (2, 3, 8, 9), (7, 6, 10, 11), (9, 8, 12), (11, 10, 12), (10, 9, 12)])
_uv = me_cube_003.uv_layers.new(name='UVMap')
_uv.uv.foreach_set('vector', [0.4201, 0.848, 0.4201, 0.6131, 0.5538, 0.6718, 0.5538, 0.9067, 0.4744, 0.3036, 0.6091, 0.1374, 0.8381, 0.1864, 0.7514, 0.3036, 0.668, 0.3169, 0.6596, 0.5532, 0.3149, 0.5775, 0.338, 0.3441, 0.8004, 0.8493, 0.5671, 0.8476, 0.5671, 0.6131, 0.8004, 0.6148, 0.6091, 0.1374, 0.4744, 0.3036, 0.3149, 0.01409, 0.5485, 0.006647, 0.3016, 0.2715, 0.1109, 0.3228, 0.006647, 0.2295, 0.07991, 0.006647, 0.1157, 0.4858, 0.2638, 0.5027, 0.006647, 0.5998, 0.1109, 0.3228, 0.3016, 0.2715, 0.2638, 0.5027, 0.1157, 0.4858, 0.2301, 0.9934, 0.006647, 0.9263, 0.05707, 0.7775, 0.1973, 0.7259, 0.6596, 0.5532, 0.668, 0.3169, 0.8335, 0.4636, 0.8072, 0.5775, 0.1973, 0.7259, 0.05707, 0.7775, 0.006647, 0.6131, 0.4068, 0.8976, 0.2876, 0.9162, 0.4068, 0.6131, 0.2876, 0.9162, 0.2434, 0.7764, 0.4068, 0.6131])
me_cube_003.update()
me_cube_004 = bpy.data.meshes.new('Cube.004')
me_cube_004.from_pydata([(-0.4, -0.2, -0.4), (-0.4, -0.2, 0.4), (-0.5828, 0.2172, -0.1), (-0.5828, 0.2172, 0.7), (0.4, -0.2, -0.4), (0.4, -0.2, 0.4), (-0.1172, 0.7828, -0.1), (-0.2172, 0.7828, 0.7), (-1.107, 0.6071, 0.7), (-1.007, 0.5071, 0.3), (-1.107, 0.9071, 0.3), (-1.307, 0.9071, 0.7), (-1.607, 0.2071, 0.2)], [], [(0, 1, 3, 2), (6, 2, 9, 10), (6, 7, 5, 4), (4, 5, 1, 0), (2, 6, 4, 0), (7, 3, 1, 5), (8, 11, 12), (3, 7, 11, 8), (2, 3, 8, 9), (7, 6, 10, 11), (9, 8, 12), (11, 10, 12), (10, 9, 12)])
_uv = me_cube_004.uv_layers.new(name='UVMap')
_uv.uv.foreach_set('vector', [0.726, 0.8724, 0.5303, 0.8113, 0.4901, 0.6809, 0.6858, 0.742, 0.2744, 0.3418, 0.1024, 0.267, 0.1549, 0.1243, 0.2445, 0.07334, 0.2852, 0.2303, 0.4813, 0.1661, 0.4813, 0.4732, 0.2832, 0.5249, 0.6858, 0.9956, 0.4901, 0.9345, 0.5303, 0.8113, 0.726, 0.8724, 0.1024, 0.267, 0.2744, 0.3418, 0.06401, 0.5482, 0.004387, 0.3546, 0.4901, 0.2862, 0.6551, 0.238, 0.7523, 0.3221, 0.6913, 0.5172, 0.6005, 0.08188, 0.543, 0.01137, 0.7523, 0.004387, 0.6551, 0.238, 0.4901, 0.2862, 0.543, 0.01137, 0.6005, 0.08188, 0.6858, 0.742, 0.4901, 0.6809, 0.5389, 0.526, 0.6259, 0.591, 0.4813, 0.1661, 0.2852, 0.2303, 0.3568, 0.05505, 0.4519, 0.004387, 0.6305, 0.1259, 0.6005, 0.08188, 0.7523, 0.004387, 0.2434, 0.004387, 0.2445, 0.07334, 0.03387, 0.004387, 0.2445, 0.07334, 0.1549, 0.1243, 0.03387, 0.004387])
me_cube_004.update()
me_cube_005 = bpy.data.meshes.new('Cube.005')
me_cube_005.from_pydata([(-0.4, -0.2, -0.4), (-0.4, -0.2, 0.4), (-0.5828, 0.2172, -0.7), (-0.5828, 0.2172, 0.1), (0.4, -0.2, -0.4), (0.4, -0.2, 0.4), (-0.2172, 0.7828, -0.7), (-0.2172, 0.7828, 0.1), (-1.107, 0.6071, -0.3), (-1.007, 0.5071, -0.7), (-1.107, 0.9071, -0.7), (-1.307, 0.9071, -0.3), (-1.607, 0.2071, -0.2)], [], [(0, 1, 3, 2), (6, 2, 9, 10), (6, 7, 5, 4), (4, 5, 1, 0), (2, 6, 4, 0), (7, 3, 1, 5), (8, 11, 12), (3, 7, 11, 8), (2, 3, 8, 9), (7, 6, 10, 11), (9, 8, 12), (11, 10, 12), (10, 9, 12)])
_uv = me_cube_005.uv_layers.new(name='UVMap')
_uv.uv.foreach_set('vector', [0.6259, 0.7184, 0.8212, 0.5908, 0.8184, 0.7458, 0.623, 0.8735, 0.3123, 0.2691, 0.5001, 0.324, 0.4569, 0.4657, 0.3552, 0.5264, 0.849, 0.4143, 0.623, 0.3559, 0.623, 0.00615, 0.849, 0.06456, 0.3123, 0.874, 0.3123, 0.654, 0.4862, 0.6022, 0.4862, 0.8222, 0.5001, 0.324, 0.3123, 0.2691, 0.5413, 0.00615, 0.6107, 0.2282, 0.3, 0.2862, 0.1084, 0.3285, 0.00615, 0.2207, 0.09074, 0.00615, 0.1701, 0.5311, 0.23, 0.6143, 0.00615, 0.6199, 0.1084, 0.3285, 0.3, 0.2862, 0.23, 0.6143, 0.1701, 0.5311, 0.623, 0.8735, 0.8184, 0.7458, 0.8212, 0.9644, 0.7011, 0.9939, 0.623, 0.3559, 0.849, 0.4143, 0.8067, 0.5777, 0.686, 0.5785, 0.5928, 0.8462, 0.4985, 0.766, 0.5928, 0.6022, 0.1137, 0.6322, 0.1137, 0.7541, 0.00615, 0.6375, 0.3552, 0.5264, 0.4569, 0.4657, 0.6107, 0.5899])
me_cube_005.update()
me_cube_006 = bpy.data.meshes.new('Cube.006')
me_cube_006.from_pydata([(-0.4, -0.2, -0.4), (-0.4, -0.2, 0.4), (-0.5828, 0.2172, -0.2), (-0.5828, 0.2172, 0.6), (0.4, -0.2, -0.4), (0.4, -0.2, 0.4), (-0.2172, 0.7828, -0.2), (-0.1172, 0.7828, 0.6), (-1.407, 0.4071, 0.2), (-1.107, 0.5071, -0.2), (-1.007, 0.9071, -0.2), (-1.107, 0.9071, 0.2), (-1.607, 0.2071, -0.5)], [], [(0, 1, 3, 2), (6, 2, 9, 10), (6, 7, 5, 4), (4, 5, 1, 0), (2, 6, 4, 0), (7, 3, 1, 5), (8, 11, 12), (3, 7, 11, 8), (2, 3, 8, 9), (7, 6, 10, 11), (9, 8, 12), (11, 10, 12), (10, 9, 12)])
_uv = me_cube_006.uv_layers.new(name='UVMap')
_uv.uv.foreach_set('vector', [0.4331, 0.917, 0.4331, 0.6794, 0.5684, 0.62, 0.5684, 0.8576, 0.305, 0.3387, 0.1122, 0.2869, 0.1451, 0.1129, 0.2668, 0.1049, 0.4942, 0.5448, 0.4858, 0.3058, 0.8196, 0.3333, 0.8429, 0.5694, 0.5818, 0.8606, 0.5818, 0.6235, 0.8127, 0.62, 0.8127, 0.8571, 0.1122, 0.2869, 0.305, 0.3387, 0.08079, 0.6066, 0.006697, 0.3812, 0.468, 0.006697, 0.5759, 0.1956, 0.5356, 0.2924, 0.3184, 0.2453, 0.2481, 0.784, 0.3003, 0.62, 0.4197, 0.927, 0.5759, 0.1956, 0.468, 0.006697, 0.7872, 0.006697, 0.8522, 0.1671, 0.006697, 0.6851, 0.2347, 0.62, 0.1892, 0.8666, 0.04993, 0.809, 0.4858, 0.3058, 0.4942, 0.5448, 0.345, 0.5694, 0.3184, 0.4542, 0.04993, 0.809, 0.1892, 0.8666, 0.006697, 0.9933, 0.3003, 0.62, 0.4197, 0.6396, 0.4197, 0.927, 0.2668, 0.1049, 0.1451, 0.1129, 0.006697, 0.006697])
me_cube_006.update()
arm_armature = bpy.data.armatures.new('Armature')  # bones are not reproduced

# ---- objects
ob_body = bpy.data.objects.new('Body', me_cube)
ob_jawleft = bpy.data.objects.new('JawLeft', me_cube_001)
ob_jawright = bpy.data.objects.new('JawRight', me_cube_002)
ob_armature = bpy.data.objects.new('Armature', arm_armature)
ob_hornlefttop = bpy.data.objects.new('HornLeftTop', me_cube_003)
ob_hornleftbottom = bpy.data.objects.new('HornLeftBottom', me_cube_004)
ob_hornrightbottom = bpy.data.objects.new('HornRightBottom', me_cube_005)
ob_hornrighttop = bpy.data.objects.new('HornRightTop', me_cube_006)

# ---- transforms, parenting, visibility, modifiers, constraints
ob_body.parent = ob_armature
ob_body.location = (0.0, 0.0, 0.0)
ob_body.lock_rotations_4d = False
ob_body.empty_display_type = 'ARROWS'
ob_body.lineart.crease_threshold = 0.0
_vg = ob_body.vertex_groups.new(name='SpineFront')
for _i, _w in zip([2, 3, 5, 8, 9, 13, 14, 15, 16, 18, 20, 21, 22, 29, 95, 96, 123, 125, 128, 131, 175, 176], [0.09064, 0.6796, 1.0, 0.7019, 0.09357, 1.0, 0.4818, 0.4469, 0.5, 0.5, 0.485, 0.444, 0.0717, 0.07141, 0.01543, 0.0135, 0.09064, 0.09357, 0.4469, 0.444, 0.01543, 0.0135]): _vg.add([_i], _w, 'REPLACE')
_vg = ob_body.vertex_groups.new(name='ShoulderFrontLeft')
for _i, _w in zip([2, 3, 8, 9, 15, 21, 22, 23, 24, 27, 28, 29, 33, 34, 65, 67, 94, 95, 96, 97], [0.734, 0.1032, 0.09794, 0.7366, 0.03676, 0.0436, 0.09127, 0.6847, 0.1623, 0.1642, 0.6635, 0.08343, 0.1696, 0.1695, 0.03726, 0.03285, 0.4559, 0.4803, 0.4796, 0.4628]): _vg.add([_i], _w, 'REPLACE')
_vg = ob_body.vertex_groups.new(name='LegFrontLeft')
for _i, _w in zip([2, 9, 23, 24, 27, 28, 33, 34, 74, 75, 76, 77, 86, 87, 88, 89, 90, 91, 92, 93, 94, 95, 96, 97], [0.1235, 0.1196, 0.1576, 0.8013, 0.8003, 0.1685, 0.7964, 0.7967, 0.5003, 0.4989, 0.5007, 0.5005, 0.8243, 0.825, 0.8248, 0.8251, 0.1609, 0.1619, 0.1567, 0.1616, 0.4795, 0.4632, 0.4643, 0.476]): _vg.add([_i], _w, 'REPLACE')
_vg = ob_body.vertex_groups.new(name='ShinFrontLeft')
for _i, _w in zip([74, 75, 76, 77, 78, 79, 80, 81, 82, 83, 84, 85, 86, 87, 88, 89, 90, 91, 92, 93], [0.4847, 0.4856, 0.4844, 0.4845, 0.4927, 0.4861, 0.4889, 0.4898, 0.2123, 0.1789, 0.1803, 0.1346, 0.1578, 0.1575, 0.1575, 0.1574, 0.8088, 0.808, 0.8117, 0.8082]): _vg.add([_i], _w, 'REPLACE')
_vg = ob_body.vertex_groups.new(name='FootFrontLeft')
for _i, _w in zip([78, 79, 80, 81, 82, 83, 84, 85, 90, 91, 92, 93], [0.5051, 0.5101, 0.5081, 0.5072, 0.7867, 0.8198, 0.8186, 0.8646, 0.007215, 0.006951, 0.0101, 0.007091]): _vg.add([_i], _w, 'REPLACE')
_vg = ob_body.vertex_groups.new(name='Neck')
for _i, _w in zip([3, 8, 22, 23, 25, 26, 28, 29, 64, 65, 66, 67, 68, 69, 70, 71, 72, 73, 94, 97, 132, 135, 150, 151, 152, 153, 174, 177], [0.04553, 0.03491, 0.6479, 0.0887, 1.0, 1.0, 0.09371, 0.6455, 0.4862, 0.4493, 0.5, 0.4512, 0.482, 0.1136, 0.4088, 0.09148, 0.1053, 0.07697, 0.0154, 0.01214, 0.08887, 0.09377, 0.4514, 0.4519, 0.1313, 0.1149, 0.01544, 0.01226]): _vg.add([_i], _w, 'REPLACE')
_vg = ob_body.vertex_groups.new(name='Head')
for _i, _w in zip([22, 23, 28, 29, 64, 65, 66, 67, 68, 69, 70, 71, 72, 73, 132, 135, 150, 151, 152, 153], [0.05357, 0.03846, 0.04735, 0.07257, 0.4979, 0.4943, 0.5, 0.4937, 0.4957, 0.8787, 0.5842, 0.8984, 0.8833, 0.9183, 0.03811, 0.04721, 0.4921, 0.4929, 0.8583, 0.8736]): _vg.add([_i], _w, 'REPLACE')
_vg = ob_body.vertex_groups.new(name='ShoulderFrontRight')
for _i, _w in zip([3, 8, 22, 29, 123, 125, 128, 131, 132, 133, 134, 135, 137, 138, 150, 151, 174, 175, 176, 177], [0.1032, 0.09794, 0.09127, 0.08343, 0.734, 0.7366, 0.03676, 0.0436, 0.6847, 0.1623, 0.1642, 0.6635, 0.1696, 0.1695, 0.03728, 0.03286, 0.4559, 0.4803, 0.4796, 0.4628]): _vg.add([_i], _w, 'REPLACE')
_vg = ob_body.vertex_groups.new(name='LegFrontRight')
for _i, _w in zip([123, 125, 132, 133, 134, 135, 137, 138, 154, 155, 156, 157, 166, 167, 168, 169, 170, 171, 172, 173, 174, 175, 176, 177], [0.1235, 0.1196, 0.1576, 0.8013, 0.8003, 0.1685, 0.7964, 0.7967, 0.5003, 0.4989, 0.5007, 0.5005, 0.8243, 0.825, 0.8248, 0.8251, 0.1609, 0.1619, 0.1567, 0.1616, 0.4795, 0.4632, 0.4643, 0.476]): _vg.add([_i], _w, 'REPLACE')
_vg = ob_body.vertex_groups.new(name='ShinFrontRight')
for _i, _w in zip([154, 155, 156, 157, 158, 159, 160, 161, 162, 163, 164, 165, 166, 167, 168, 169, 170, 171, 172, 173], [0.4847, 0.4856, 0.4844, 0.4845, 0.4927, 0.4861, 0.4889, 0.4898, 0.2123, 0.1789, 0.1803, 0.1346, 0.1578, 0.1575, 0.1575, 0.1574, 0.8088, 0.808, 0.8117, 0.8082]): _vg.add([_i], _w, 'REPLACE')
_vg = ob_body.vertex_groups.new(name='FootFrontRight')
for _i, _w in zip([158, 159, 160, 161, 162, 163, 164, 165, 170, 171, 172, 173], [0.5051, 0.5101, 0.5081, 0.5072, 0.7867, 0.8198, 0.8186, 0.8646, 0.007215, 0.006951, 0.0101, 0.007091]): _vg.add([_i], _w, 'REPLACE')
_vg = ob_body.vertex_groups.new(name='SpineBack')
for _i, _w in zip([0, 1, 4, 6, 7, 10, 14, 15, 16, 18, 20, 21, 31, 36, 118, 119, 122, 124, 128, 131, 198, 199], [0.702, 0.09359, 1.0, 0.09061, 0.6793, 1.0, 0.485, 0.444, 0.5, 0.5, 0.4818, 0.4469, 0.07357, 0.06847, 0.01545, 0.01348, 0.09359, 0.09061, 0.444, 0.4469, 0.01545, 0.01348]): _vg.add([_i], _w, 'REPLACE')
_vg = ob_body.vertex_groups.new(name='ShoulderBackLeft')
for _i, _w in zip([0, 1, 6, 7, 11, 12, 15, 17, 19, 21, 30, 31, 36, 37, 38, 42, 118, 119, 120, 121], [0.09808, 0.7365, 0.7338, 0.1029, 0.1639, 0.1619, 0.04358, 0.1694, 0.1695, 0.03674, 0.6602, 0.08595, 0.08732, 0.6819, 0.05031, 0.05297, 0.4802, 0.4795, 0.4618, 0.4548]): _vg.add([_i], _w, 'REPLACE')
_vg = ob_body.vertex_groups.new(name='LegBackLeft')
for _i, _w in zip([1, 6, 11, 12, 17, 19, 30, 37, 98, 99, 100, 101, 110, 111, 112, 113, 114, 115, 116, 117, 118, 119, 120, 121], [0.1197, 0.1235, 0.8003, 0.8014, 0.7967, 0.7964, 0.1689, 0.1576, 0.4994, 0.5008, 0.5002, 0.501, 0.1574, 0.1599, 0.162, 0.1616, 0.8245, 0.8247, 0.8252, 0.8251, 0.4632, 0.4643, 0.476, 0.4796]): _vg.add([_i], _w, 'REPLACE')
_vg = ob_body.vertex_groups.new(name='ShinBackLeft')
for _i, _w in zip([98, 99, 100, 101, 102, 103, 104, 105, 106, 107, 108, 109, 110, 111, 112, 113, 114, 115, 116, 117], [0.4852, 0.4844, 0.485, 0.4843, 0.4892, 0.4936, 0.4914, 0.4927, 0.1964, 0.1555, 0.1516, 0.1055, 0.811, 0.8106, 0.8085, 0.8087, 0.1576, 0.1576, 0.1574, 0.1574]): _vg.add([_i], _w, 'REPLACE')
_vg = ob_body.vertex_groups.new(name='FootBackLeft')
for _i, _w in zip([102, 103, 104, 105, 106, 107, 108, 109, 110, 111, 112, 113], [0.5082, 0.504, 0.506, 0.5048, 0.8026, 0.8438, 0.8476, 0.894, 0.00987, 0.005541, 0.005725, 0.005942]): _vg.add([_i], _w, 'REPLACE')
_vg = ob_body.vertex_groups.new(name='Tail')
for _i, _w in zip([0, 7, 30, 31, 32, 35, 36, 37, 38, 39, 40, 41, 42, 120, 121, 136, 139, 140, 141, 200, 201], [0.03587, 0.04444, 0.09551, 0.6528, 1.0, 1.0, 0.6403, 0.08904, 0.4413, 0.4805, 0.5, 0.4794, 0.4395, 0.01241, 0.01662, 0.09551, 0.08904, 0.4413, 0.4395, 0.01241, 0.01662]): _vg.add([_i], _w, 'REPLACE')
_vg = ob_body.vertex_groups.new(name='Tail.001')
for _i, _w in zip([30, 31, 36, 37, 38, 39, 40, 41, 42, 43, 44, 45, 46, 47, 136, 139, 140, 141, 142, 143], [0.04259, 0.0538, 0.07007, 0.03873, 0.4616, 0.4751, 0.5, 0.4701, 0.4608, 0.4803, 0.4865, 0.5, 0.4832, 0.4798, 0.04259, 0.03873, 0.4616, 0.4608, 0.4803, 0.4798]): _vg.add([_i], _w, 'REPLACE')
_vg = ob_body.vertex_groups.new(name='Tail.002')
for _i, _w in zip([38, 41, 42, 43, 44, 45, 46, 47, 48, 49, 50, 51, 52, 140, 141, 142, 143, 144, 145], [0.008381, 0.001293, 0.009468, 0.4761, 0.4844, 0.5, 0.4805, 0.4756, 0.4887, 0.4923, 0.5, 0.4904, 0.4885, 0.008381, 0.009468, 0.4761, 0.4756, 0.4887, 0.4885]): _vg.add([_i], _w, 'REPLACE')
_vg = ob_body.vertex_groups.new(name='Tail.003')
for _i, _w in zip([48, 49, 50, 51, 52, 53, 54, 55, 56, 57, 144, 145, 146, 147], [0.4857, 0.4908, 0.5, 0.4884, 0.4854, 0.4944, 0.496, 0.5, 0.4951, 0.4943, 0.4857, 0.4854, 0.4944, 0.4943]): _vg.add([_i], _w, 'REPLACE')
_vg = ob_body.vertex_groups.new(name='Tail.004')
for _i, _w in zip([53, 54, 55, 56, 57, 58, 59, 60, 61, 62, 63, 146, 147, 148, 149], [0.4967, 0.4984, 0.5, 0.4979, 0.4967, 0.9944, 0.9961, 1.0, 0.9957, 0.9943, 0.9976, 0.4967, 0.4967, 0.9944, 0.9943]): _vg.add([_i], _w, 'REPLACE')
_vg = ob_body.vertex_groups.new(name='ShoulderBackRight')
for _i, _w in zip([0, 7, 31, 36, 122, 124, 126, 127, 128, 129, 130, 131, 136, 139, 140, 141, 198, 199, 200, 201], [0.09808, 0.1029, 0.08595, 0.08732, 0.7365, 0.7338, 0.1639, 0.1619, 0.04358, 0.1694, 0.1695, 0.03674, 0.6602, 0.6819, 0.05031, 0.05297, 0.4802, 0.4795, 0.4618, 0.4548]): _vg.add([_i], _w, 'REPLACE')
_vg = ob_body.vertex_groups.new(name='LegBackRight')
for _i, _w in zip([122, 124, 126, 127, 129, 130, 136, 139, 178, 179, 180, 181, 190, 191, 192, 193, 194, 195, 196, 197, 198, 199, 200, 201], [0.1197, 0.1235, 0.8003, 0.8014, 0.7967, 0.7964, 0.1689, 0.1576, 0.4994, 0.5008, 0.5002, 0.501, 0.1574, 0.1599, 0.162, 0.1616, 0.8245, 0.8247, 0.8252, 0.8251, 0.4632, 0.4643, 0.476, 0.4796]): _vg.add([_i], _w, 'REPLACE')
_vg = ob_body.vertex_groups.new(name='ShinBackRight')
for _i, _w in zip([178, 179, 180, 181, 182, 183, 184, 185, 186, 187, 188, 189, 190, 191, 192, 193, 194, 195, 196, 197], [0.4852, 0.4844, 0.485, 0.4843, 0.4892, 0.4936, 0.4914, 0.4927, 0.1964, 0.1555, 0.1516, 0.1055, 0.811, 0.8106, 0.8085, 0.8087, 0.1576, 0.1576, 0.1574, 0.1574]): _vg.add([_i], _w, 'REPLACE')
_vg = ob_body.vertex_groups.new(name='FootBackRight')
for _i, _w in zip([182, 183, 184, 185, 186, 187, 188, 189, 190, 191, 192, 193], [0.5082, 0.504, 0.506, 0.5048, 0.8026, 0.8438, 0.8476, 0.894, 0.00987, 0.005541, 0.005725, 0.005942]): _vg.add([_i], _w, 'REPLACE')
_m = ob_body.modifiers.new('Armature', 'ARMATURE')
_m.object = ob_armature
ob_jawleft.parent = ob_armature
ob_jawleft.location = (0.0, -0.5, 0.0)
ob_jawleft.rotation_euler = (3.142, -1.571, 0.0)
ob_jawright.parent = ob_armature
ob_jawright.location = (0.0, -0.5, 0.0)
ob_jawright.rotation_euler = (3.142, 1.571, 0.0)
ob_armature.location = (0.0, 0.0, 0.0)
ob_armature.show_in_front = True
ob_hornlefttop.parent = ob_jawleft
ob_hornlefttop.location = (-0.5, -0.95, 1.2)
ob_hornlefttop.rotation_euler = (1.571, 1.073e-07, 0.0)
ob_hornleftbottom.parent = ob_jawleft
ob_hornleftbottom.location = (0.5, -0.95, 1.2)
ob_hornleftbottom.rotation_euler = (1.571, 1.073e-07, 1.571)
ob_hornrightbottom.parent = ob_jawright
ob_hornrightbottom.location = (-0.5, -0.95, 1.2)
ob_hornrightbottom.rotation_euler = (1.571, 1.047e-07, 1.571)
ob_hornrighttop.parent = ob_jawright
ob_hornrighttop.location = (0.5, -0.95, 1.2)
ob_hornrighttop.rotation_euler = (1.571, 1.047e-07, 3.142)

# ---- collection membership
scene.collection.objects.link(ob_body)
scene.collection.objects.link(ob_jawleft)
scene.collection.objects.link(ob_jawright)
scene.collection.objects.link(ob_armature)
scene.collection.objects.link(ob_hornlefttop)
scene.collection.objects.link(ob_hornleftbottom)
scene.collection.objects.link(ob_hornrightbottom)
scene.collection.objects.link(ob_hornrighttop)

# ---- scene / render settings (as saved in the file)
scene.frame_start = 1; scene.frame_end = 250; scene.frame_set(17)
scene.render.engine = 'BLENDER_EEVEE_NEXT'
scene.cycles.sampling_pattern = 'TABULATED_SOBOL'
bpy.context.view_layer.update()

# ---- added for rendering (the .blend has no active camera and no usable light): camera, sun
cam_auto = bpy.data.cameras.new('AutoCamera')
cam_auto.lens = 50.0
cam_auto.sensor_width = 36.0
cam_auto.clip_end = 1000.0
ob_auto_camera = bpy.data.objects.new('AutoCamera', cam_auto)
scene.collection.objects.link(ob_auto_camera)
ob_auto_camera.location = (17.6587, -20.6905, 14.5555)
ob_auto_camera.rotation_euler = (1.09748, -7.21219e-08, 0.694738)
scene.camera = ob_auto_camera
light_auto_sun = bpy.data.lights.new('AutoSun', 'SUN')
light_auto_sun.energy = 3.0
light_auto_sun.angle = 0.0523599
ob_auto_sun = bpy.data.objects.new('AutoSun', light_auto_sun)
scene.collection.objects.link(ob_auto_sun)
ob_auto_sun.rotation_euler = (0.872665, 0.174533, 0.523599)
bpy.context.view_layer.update()
